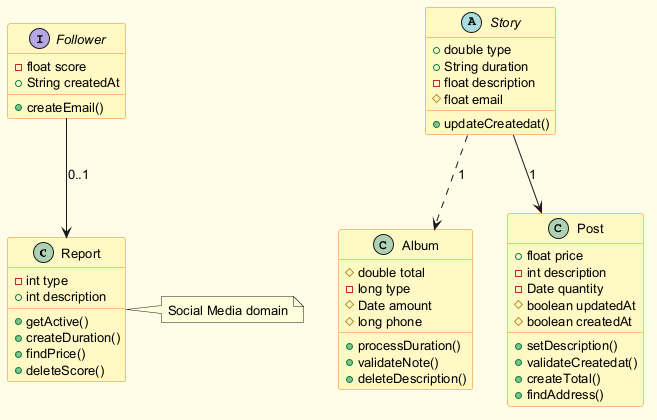

The diagram above was rendered by PlantUML. Its source (embedded in the PNG):
@startuml
skinparam backgroundColor #FFFDE7
skinparam classBackgroundColor #FFF9C4
skinparam classBorderColor #F57F17
skinparam defaultFontSize 13
class Report {
  -int type
  +int description
  +getActive()
  +createDuration()
  +findPrice()
  +deleteScore()
}
abstract class Story {
  +double type
  +String duration
  -float description
  #float email
  +updateCreatedat()
}
interface Follower {
  -float score
  +String createdAt
  +createEmail()
}
class Album {
  #double total
  -long type
  #Date amount
  #long phone
  +processDuration()
  +validateNote()
  +deleteDescription()
}
class Post {
  +float price
  -int description
  -Date quantity
  #boolean updatedAt
  #boolean createdAt
  +setDescription()
  +validateCreatedat()
  +createTotal()
  +findAddress()
}
Story ..> Album : "1"
Story --> Post : "1"
Follower --> Report : "0..1"
note right of Report : Social Media domain
@enduml